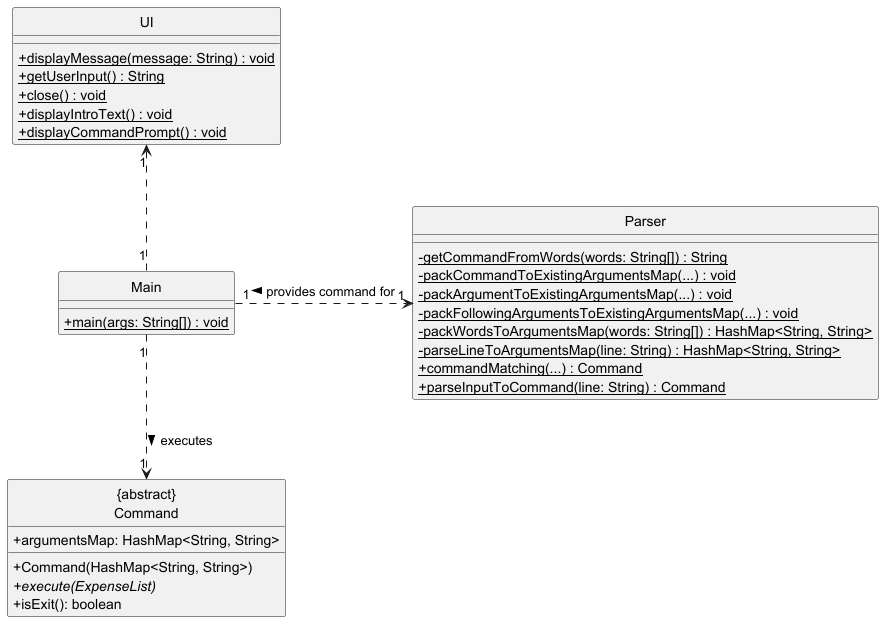

The diagram above was rendered by PlantUML. Its source (embedded in the PNG):
@startuml
skinparam classAttributeIconSize 0
hide circle

class UI {
    +displayMessage(message: String) {static} : void
    +getUserInput() {static} : String
    +close() {static} : void
    +displayIntroText() {static} : void
    +displayCommandPrompt() {static} : void
}

class Main {
    +main(args: String[]) {static} : void
}

class Parser {
    -getCommandFromWords(words: String[]) {static} : String
    -packCommandToExistingArgumentsMap(...) {static} : void
    -packArgumentToExistingArgumentsMap(...) {static} : void
    -packFollowingArgumentsToExistingArgumentsMap(...) {static} : void
    -packWordsToArgumentsMap(words: String[]) {static} : HashMap<String, String>
    -parseLineToArgumentsMap(line: String) {static} : HashMap<String, String>
    +commandMatching(...) {static} : Command
    +parseInputToCommand(line: String) {static} : Command
}

class "{abstract}\nCommand" {
    +argumentsMap: HashMap<String, String>
    +Command(HashMap<String, String>)
    +execute(ExpenseList) {abstract}
    +isExit(): boolean
}


Main "1" .up.> "1" UI
Main "1" .right.> "1" Parser : < provides command for
Main "1" .down.> "1" "{abstract}\nCommand" : executes >

@enduml